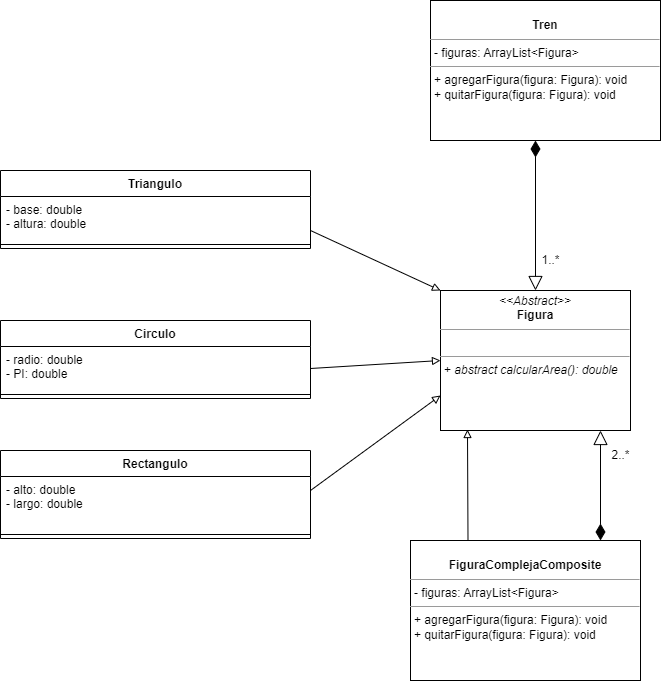

The diagram above was exported from draw.io. Its source (the exported page's mxGraphModel, read from the mxfile embedded in the PNG):
<mxGraphModel dx="868" dy="1542" grid="1" gridSize="10" guides="1" tooltips="1" connect="1" arrows="1" fold="1" page="1" pageScale="1" pageWidth="850" pageHeight="1100" math="0" shadow="0">
  <root>
    <mxCell id="0" />
    <mxCell id="1" parent="0" />
    <mxCell id="772lM1a4U230kCkBksXz-1" value="Circulo" style="swimlane;fontStyle=1;align=center;verticalAlign=top;childLayout=stackLayout;horizontal=1;startSize=26;horizontalStack=0;resizeParent=1;resizeParentMax=0;resizeLast=0;collapsible=1;marginBottom=0;" parent="1" vertex="1">
      <mxGeometry x="40" y="200" width="310" height="78" as="geometry" />
    </mxCell>
    <mxCell id="772lM1a4U230kCkBksXz-2" value="- radio: double&#10;- PI: double" style="text;strokeColor=none;fillColor=none;align=left;verticalAlign=top;spacingLeft=4;spacingRight=4;overflow=hidden;rotatable=0;points=[[0,0.5],[1,0.5]];portConstraint=eastwest;" parent="772lM1a4U230kCkBksXz-1" vertex="1">
      <mxGeometry y="26" width="310" height="44" as="geometry" />
    </mxCell>
    <mxCell id="772lM1a4U230kCkBksXz-3" value="" style="line;strokeWidth=1;fillColor=none;align=left;verticalAlign=middle;spacingTop=-1;spacingLeft=3;spacingRight=3;rotatable=0;labelPosition=right;points=[];portConstraint=eastwest;strokeColor=inherit;" parent="772lM1a4U230kCkBksXz-1" vertex="1">
      <mxGeometry y="70" width="310" height="8" as="geometry" />
    </mxCell>
    <mxCell id="772lM1a4U230kCkBksXz-13" value="Rectangulo" style="swimlane;fontStyle=1;align=center;verticalAlign=top;childLayout=stackLayout;horizontal=1;startSize=26;horizontalStack=0;resizeParent=1;resizeParentMax=0;resizeLast=0;collapsible=1;marginBottom=0;" parent="1" vertex="1">
      <mxGeometry x="40" y="330" width="310" height="88" as="geometry" />
    </mxCell>
    <mxCell id="772lM1a4U230kCkBksXz-14" value="- alto: double&#10;- largo: double" style="text;strokeColor=none;fillColor=none;align=left;verticalAlign=top;spacingLeft=4;spacingRight=4;overflow=hidden;rotatable=0;points=[[0,0.5],[1,0.5]];portConstraint=eastwest;" parent="772lM1a4U230kCkBksXz-13" vertex="1">
      <mxGeometry y="26" width="310" height="54" as="geometry" />
    </mxCell>
    <mxCell id="772lM1a4U230kCkBksXz-15" value="" style="line;strokeWidth=1;fillColor=none;align=left;verticalAlign=middle;spacingTop=-1;spacingLeft=3;spacingRight=3;rotatable=0;labelPosition=right;points=[];portConstraint=eastwest;strokeColor=inherit;" parent="772lM1a4U230kCkBksXz-13" vertex="1">
      <mxGeometry y="80" width="310" height="8" as="geometry" />
    </mxCell>
    <mxCell id="772lM1a4U230kCkBksXz-21" value="&lt;p style=&quot;margin:0px;margin-top:4px;text-align:center;&quot;&gt;&lt;i&gt;&amp;lt;&amp;lt;Abstract&amp;gt;&amp;gt;&lt;/i&gt;&lt;br&gt;&lt;b&gt;Figura&lt;/b&gt;&lt;/p&gt;&lt;hr size=&quot;1&quot;&gt;&lt;p style=&quot;margin:0px;margin-left:4px;&quot;&gt;&lt;br&gt;&lt;/p&gt;&lt;hr size=&quot;1&quot;&gt;&lt;p style=&quot;margin:0px;margin-left:4px;&quot;&gt;+ &lt;i&gt;abstract calcularArea(): double&lt;/i&gt;&lt;/p&gt;" style="verticalAlign=top;align=left;overflow=fill;fontSize=12;fontFamily=Helvetica;html=1;" parent="1" vertex="1">
      <mxGeometry x="480" y="170" width="190" height="140" as="geometry" />
    </mxCell>
    <mxCell id="772lM1a4U230kCkBksXz-22" value="Triangulo" style="swimlane;fontStyle=1;align=center;verticalAlign=top;childLayout=stackLayout;horizontal=1;startSize=26;horizontalStack=0;resizeParent=1;resizeParentMax=0;resizeLast=0;collapsible=1;marginBottom=0;" parent="1" vertex="1">
      <mxGeometry x="40" y="50" width="310" height="78" as="geometry" />
    </mxCell>
    <mxCell id="772lM1a4U230kCkBksXz-23" value="- base: double&#10;- altura: double" style="text;strokeColor=none;fillColor=none;align=left;verticalAlign=top;spacingLeft=4;spacingRight=4;overflow=hidden;rotatable=0;points=[[0,0.5],[1,0.5]];portConstraint=eastwest;" parent="772lM1a4U230kCkBksXz-22" vertex="1">
      <mxGeometry y="26" width="310" height="44" as="geometry" />
    </mxCell>
    <mxCell id="772lM1a4U230kCkBksXz-24" value="" style="line;strokeWidth=1;fillColor=none;align=left;verticalAlign=middle;spacingTop=-1;spacingLeft=3;spacingRight=3;rotatable=0;labelPosition=right;points=[];portConstraint=eastwest;strokeColor=inherit;" parent="772lM1a4U230kCkBksXz-22" vertex="1">
      <mxGeometry y="70" width="310" height="8" as="geometry" />
    </mxCell>
    <mxCell id="772lM1a4U230kCkBksXz-26" value="&lt;p style=&quot;margin:0px;margin-top:4px;text-align:center;&quot;&gt;&lt;br&gt;&lt;b&gt;FiguraComplejaComposite&lt;/b&gt;&lt;/p&gt;&lt;hr size=&quot;1&quot;&gt;&lt;p style=&quot;margin:0px;margin-left:4px;&quot;&gt;- figuras: ArrayList&amp;lt;Figura&amp;gt;&lt;/p&gt;&lt;hr size=&quot;1&quot;&gt;&lt;p style=&quot;margin:0px;margin-left:4px;&quot;&gt;+ agregarFigura(figura: Figura): void&lt;br&gt;+ quitarFigura(figura: Figura): void&lt;/p&gt;" style="verticalAlign=top;align=left;overflow=fill;fontSize=12;fontFamily=Helvetica;html=1;" parent="1" vertex="1">
      <mxGeometry x="450" y="420" width="230" height="140" as="geometry" />
    </mxCell>
    <mxCell id="772lM1a4U230kCkBksXz-27" value="" style="endArrow=block;html=1;rounded=0;entryX=0;entryY=0.5;entryDx=0;entryDy=0;exitX=1;exitY=0.5;exitDx=0;exitDy=0;endFill=0;" parent="1" source="772lM1a4U230kCkBksXz-2" target="772lM1a4U230kCkBksXz-21" edge="1">
      <mxGeometry width="50" height="50" relative="1" as="geometry">
        <mxPoint x="380" y="250" as="sourcePoint" />
        <mxPoint x="430" y="200" as="targetPoint" />
      </mxGeometry>
    </mxCell>
    <mxCell id="772lM1a4U230kCkBksXz-28" value="" style="endArrow=block;html=1;rounded=0;entryX=0;entryY=0;entryDx=0;entryDy=0;exitX=1;exitY=0.5;exitDx=0;exitDy=0;endFill=0;" parent="1" target="772lM1a4U230kCkBksXz-21" edge="1">
      <mxGeometry width="50" height="50" relative="1" as="geometry">
        <mxPoint x="350" y="110" as="sourcePoint" />
        <mxPoint x="480" y="110" as="targetPoint" />
      </mxGeometry>
    </mxCell>
    <mxCell id="772lM1a4U230kCkBksXz-29" value="" style="endArrow=block;html=1;rounded=0;entryX=0;entryY=0.75;entryDx=0;entryDy=0;exitX=1;exitY=0.5;exitDx=0;exitDy=0;endFill=0;" parent="1" target="772lM1a4U230kCkBksXz-21" edge="1">
      <mxGeometry width="50" height="50" relative="1" as="geometry">
        <mxPoint x="350" y="370" as="sourcePoint" />
        <mxPoint x="480" y="370" as="targetPoint" />
      </mxGeometry>
    </mxCell>
    <mxCell id="772lM1a4U230kCkBksXz-30" value="" style="endArrow=block;html=1;rounded=0;exitX=0.25;exitY=0;exitDx=0;exitDy=0;endFill=0;entryX=0.142;entryY=0.993;entryDx=0;entryDy=0;entryPerimeter=0;" parent="1" source="772lM1a4U230kCkBksXz-26" target="772lM1a4U230kCkBksXz-21" edge="1">
      <mxGeometry width="50" height="50" relative="1" as="geometry">
        <mxPoint x="380" y="405" as="sourcePoint" />
        <mxPoint x="508" y="318" as="targetPoint" />
      </mxGeometry>
    </mxCell>
    <mxCell id="772lM1a4U230kCkBksXz-35" value="&lt;p style=&quot;margin:0px;margin-top:4px;text-align:center;&quot;&gt;&lt;br&gt;&lt;b&gt;Tren&lt;/b&gt;&lt;/p&gt;&lt;hr size=&quot;1&quot;&gt;&lt;p style=&quot;margin:0px;margin-left:4px;&quot;&gt;- figuras: ArrayList&amp;lt;Figura&amp;gt;&lt;/p&gt;&lt;hr size=&quot;1&quot;&gt;&lt;p style=&quot;margin:0px;margin-left:4px;&quot;&gt;+ agregarFigura(figura: Figura): void&lt;br&gt;+ quitarFigura(figura: Figura): void&lt;/p&gt;" style="verticalAlign=top;align=left;overflow=fill;fontSize=12;fontFamily=Helvetica;html=1;" parent="1" vertex="1">
      <mxGeometry x="470" y="-120" width="230" height="140" as="geometry" />
    </mxCell>
    <mxCell id="772lM1a4U230kCkBksXz-36" value="" style="endArrow=block;html=1;endSize=12;startArrow=diamondThin;startSize=14;startFill=1;edgeStyle=orthogonalEdgeStyle;align=left;verticalAlign=bottom;rounded=0;entryX=0.75;entryY=1;entryDx=0;entryDy=0;exitX=0.75;exitY=0;exitDx=0;exitDy=0;endFill=0;" parent="1" edge="1">
      <mxGeometry x="-0.8182" y="-104" relative="1" as="geometry">
        <mxPoint x="640" y="420" as="sourcePoint" />
        <mxPoint x="640" y="310" as="targetPoint" />
        <mxPoint as="offset" />
      </mxGeometry>
    </mxCell>
    <mxCell id="772lM1a4U230kCkBksXz-37" value="2..*" style="text;html=1;align=center;verticalAlign=middle;resizable=0;points=[];autosize=1;strokeColor=none;fillColor=none;" parent="1" vertex="1">
      <mxGeometry x="640" y="320" width="40" height="30" as="geometry" />
    </mxCell>
    <mxCell id="772lM1a4U230kCkBksXz-38" value="" style="endArrow=block;html=1;endSize=12;startArrow=diamondThin;startSize=14;startFill=1;edgeStyle=orthogonalEdgeStyle;align=left;verticalAlign=bottom;rounded=0;entryX=0.5;entryY=0;entryDx=0;entryDy=0;endFill=0;" parent="1" target="772lM1a4U230kCkBksXz-21" edge="1">
      <mxGeometry x="-0.8182" y="-104" relative="1" as="geometry">
        <mxPoint x="575" y="20" as="sourcePoint" />
        <mxPoint x="659.5" y="30" as="targetPoint" />
        <mxPoint as="offset" />
        <Array as="points">
          <mxPoint x="575" y="20" />
        </Array>
      </mxGeometry>
    </mxCell>
    <mxCell id="772lM1a4U230kCkBksXz-39" value="1..*" style="text;html=1;align=center;verticalAlign=middle;resizable=0;points=[];autosize=1;strokeColor=none;fillColor=none;" parent="1" vertex="1">
      <mxGeometry x="570" y="125" width="40" height="30" as="geometry" />
    </mxCell>
  </root>
</mxGraphModel>